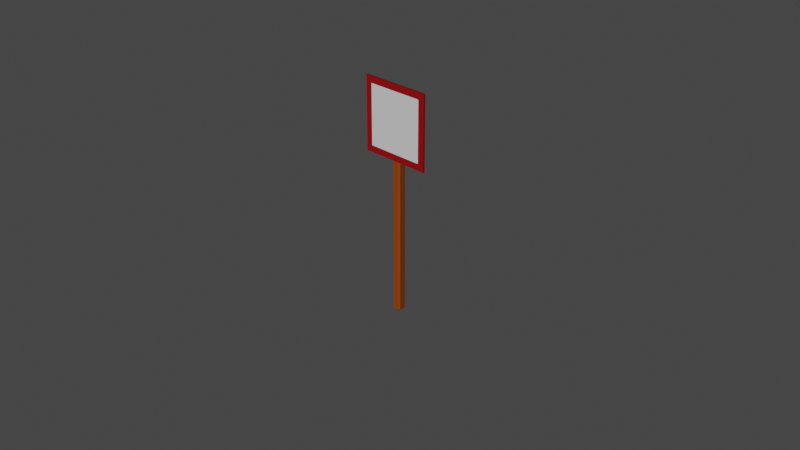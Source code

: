 # Source: znak1.blend  (saved by Blender 2.82.7; exported with 4.5.12 LTS)
import bpy
from mathutils import Matrix  # noqa: F401  (used for matrix-valued properties, if any)

bpy.ops.wm.read_factory_settings(use_empty=True)
scene = bpy.context.scene
scene.name = 'Scene'

# ---- collections
col_collection = bpy.data.collections.new('Collection'); scene.collection.children.link(col_collection)

# ---- materials (node trees are filled in below, after node groups)
mat_material_001 = bpy.data.materials.new('Material.001')
mat_material_001.use_transparent_shadow = False
mat_bialy = bpy.data.materials.new('Bialy')
mat_bialy.use_transparent_shadow = False
mat_czerwony = bpy.data.materials.new('czerwony')
mat_czerwony.use_transparent_shadow = False

# ---- material node trees
mat_material_001.use_nodes = True; mat_material_001.node_tree.nodes.clear()
_N = mat_material_001.node_tree.nodes; _L = mat_material_001.node_tree.links
n0 = _N.new('ShaderNodeOutputMaterial'); n0.name = 'Material Output'; n0.location = (300, 300)
n1 = _N.new('ShaderNodeBsdfPrincipled'); n1.name = 'Principled BSDF'; n1.location = (10, 300)
n1.distribution = 'GGX'
n1.subsurface_method = 'BURLEY'
n1.inputs[0].default_value = (0.3185, 0.0592, 0.0, 1.0)
n1.inputs[3].default_value = 1.45
n1.inputs[27].default_value = (0.0, 0.0, 0.0, 1.0)
n1.inputs[28].default_value = 1.0
_L.new(n1.outputs[0], n0.inputs[0])
n0.is_active_output = True
mat_bialy.use_nodes = True; mat_bialy.node_tree.nodes.clear()
_N = mat_bialy.node_tree.nodes; _L = mat_bialy.node_tree.links
n0 = _N.new('ShaderNodeOutputMaterial'); n0.name = 'Material Output'; n0.location = (300, 300)
n1 = _N.new('ShaderNodeBsdfPrincipled'); n1.name = 'Principled BSDF'; n1.location = (10, 300)
n1.distribution = 'GGX'
n1.subsurface_method = 'BURLEY'
n1.inputs[3].default_value = 1.45
n1.inputs[27].default_value = (0.0, 0.0, 0.0, 1.0)
n1.inputs[28].default_value = 1.0
_L.new(n1.outputs[0], n0.inputs[0])
n0.is_active_output = True
mat_czerwony.use_nodes = True; mat_czerwony.node_tree.nodes.clear()
_N = mat_czerwony.node_tree.nodes; _L = mat_czerwony.node_tree.links
n0 = _N.new('ShaderNodeOutputMaterial'); n0.name = 'Material Output'; n0.location = (300, 300)
n1 = _N.new('ShaderNodeBsdfPrincipled'); n1.name = 'Principled BSDF'; n1.location = (10, 300)
n1.distribution = 'GGX'
n1.subsurface_method = 'BURLEY'
n1.inputs[0].default_value = (0.3185, 0.0, 0.001108, 1.0)
n1.inputs[3].default_value = 1.45
n1.inputs[27].default_value = (0.0, 0.0, 0.0, 1.0)
n1.inputs[28].default_value = 1.0
_L.new(n1.outputs[0], n0.inputs[0])
n0.is_active_output = True

# ---- world
world_world = bpy.data.worlds.new('World'); scene.world = world_world
world_world.use_nodes = True; world_world.node_tree.nodes.clear()
_N = world_world.node_tree.nodes; _L = world_world.node_tree.links
n0 = _N.new('ShaderNodeOutputWorld'); n0.name = 'World Output'; n0.location = (300, 300)
n1 = _N.new('ShaderNodeBackground'); n1.name = 'Background'; n1.location = (10, 300)
n1.inputs[0].default_value = (0.05088, 0.05088, 0.05088, 1.0)
_L.new(n1.outputs[0], n0.inputs[0])
n0.is_active_output = True
world_world.color = (0.05088, 0.05088, 0.05088)
world_world.use_sun_shadow = False
world_world.sun_shadow_jitter_overblur = 0.0

# ---- cameras
cam_camera = bpy.data.cameras.new('Camera')
cam_camera.clip_end = 100.0
cam_camera.ortho_scale = 7.314

# ---- lights
light_light = bpy.data.lights.new('Light', 'SUN')
light_light.transmission_factor = 0.0
light_light.angle = 0.1993
light_light.energy = 2.0
light_light.shadow_soft_size = 0.1
light_light.shadow_cascade_max_distance = 1000.0

# ---- meshes
me_cube_001 = bpy.data.meshes.new('Cube.001')
me_cube_001.from_pydata([(-0.03245, -0.03245, -0.05), (-0.03245, -0.05, -0.03245), (-0.05, -0.03245, -0.03245), (-0.03245, -0.05, 2.032), (-0.03245, -0.03245, 2.05), (-0.05, -0.03245, 2.032), (-0.03245, 0.03245, -0.05), (-0.05, 0.03245, -0.03245), (-0.03245, 0.05, -0.03245), (-0.03245, 0.03245, 2.05), (-0.03245, 0.05, 2.032), (-0.05, 0.03245, 2.032), (0.03245, -0.03245, -0.05), (0.05, -0.03245, -0.03245), (0.03245, -0.05, -0.03245), (0.03245, -0.03245, 2.05), (0.03245, -0.05, 2.032), (0.05, -0.03245, 2.032), (0.03245, 0.03245, -0.05), (0.03245, 0.05, -0.03245), (0.05, 0.03245, -0.03245), (0.03245, 0.03245, 2.05), (0.05, 0.03245, 2.032), (0.03245, 0.05, 2.032)], [], [(14, 16, 3, 1), (20, 22, 17, 13), (21, 9, 4, 15), (2, 5, 11, 7), (8, 10, 23, 19), (0, 1, 2), (3, 4, 5), (6, 7, 8), (9, 10, 11), (12, 13, 14), (15, 16, 17), (18, 19, 20), (21, 22, 23), (6, 0, 2, 7), (1, 3, 5, 2), (4, 9, 11, 5), (10, 8, 7, 11), (18, 6, 8, 19), (9, 21, 23, 10), (22, 20, 19, 23), (12, 18, 20, 13), (21, 15, 17, 22), (16, 14, 13, 17), (0, 12, 14, 1), (15, 4, 3, 16), (6, 18, 12, 0)])
_uv = me_cube_001.uv_layers.new(name='UVMap')
_uv.uv.foreach_set('vector', [0.3771, 0.7939, 0.6229, 0.7939, 0.6229, 0.9561, 0.3771, 0.9561, 0.3771, 0.5439, 0.6229, 0.5439, 0.6229, 0.7061, 0.3771, 0.7061, 0.6689, 0.5439, 0.8311, 0.5439, 0.8311, 0.7061, 0.6689, 0.7061, 0.3771, 0.04387, 0.6229, 0.04387, 0.6229, 0.2061, 0.3771, 0.2061, 0.3771, 0.2939, 0.6229, 0.2939, 0.6229, 0.4561, 0.3771, 0.4561, 0.1689, 0.7061, 0.1689, 0.75, 0.125, 0.7061, 0.6229, 0.9561, 0.625, 0.9561, 0.6229, 1.0, 0.1689, 0.5439, 0.125, 0.5439, 0.1689, 0.5, 0.8311, 0.5439, 0.8311, 0.5, 0.875, 0.5439, 0.3311, 0.7061, 0.375, 0.7061, 0.3311, 0.75, 0.6689, 0.7061, 0.6689, 0.75, 0.625, 0.7061, 0.3311, 0.5439, 0.3311, 0.5, 0.375, 0.5439, 0.6689, 0.5439, 0.625, 0.5439, 0.6689, 0.5, 0.1689, 0.5439, 0.1689, 0.7061, 0.125, 0.7061, 0.125, 0.5439, 0.3771, 0.9561, 0.6229, 0.9561, 0.6229, 1.0, 0.3771, 1.0, 0.8311, 0.7061, 0.8311, 0.5439, 0.875, 0.5439, 0.875, 0.7061, 0.6229, 0.2939, 0.3771, 0.2939, 0.3771, 0.2061, 0.6229, 0.2061, 0.3311, 0.5439, 0.1689, 0.5439, 0.1689, 0.5, 0.3311, 0.5, 0.8311, 0.5439, 0.6689, 0.5439, 0.6689, 0.5, 0.8311, 0.5, 0.6229, 0.5439, 0.3771, 0.5439, 0.3771, 0.4561, 0.6229, 0.4561, 0.3311, 0.7061, 0.3311, 0.5439, 0.3771, 0.5439, 0.3771, 0.7061, 0.6689, 0.5439, 0.6689, 0.7061, 0.6229, 0.7061, 0.6229, 0.5439, 0.6229, 0.7939, 0.3771, 0.7939, 0.3771, 0.7061, 0.6229, 0.7061, 0.1689, 0.7061, 0.3311, 0.7061, 0.3311, 0.75, 0.1689, 0.75, 0.6689, 0.7061, 0.8311, 0.7061, 0.8311, 0.75, 0.6689, 0.75, 0.1689, 0.5439, 0.3311, 0.5439, 0.3311, 0.7061, 0.1689, 0.7061])
me_cube_001.materials.append(mat_material_001)
me_cube_001.use_remesh_fix_poles = True
me_cube_001.use_remesh_preserve_attributes = False
me_cube_001.use_mirror_vertex_groups = False
me_cube_001.update()
me_cube_002 = bpy.data.meshes.new('Cube.002')
me_cube_002.from_pydata([(-0.4, -0.062, 1.65), (0.4, -0.062, 1.65), (-0.4, -0.062, 2.45), (0.4, -0.062, 2.45), (-0.3273, -0.062, 2.377), (-0.3273, -0.062, 1.723), (0.3273, -0.062, 1.723), (0.3273, -0.062, 2.377), (-0.4, -0.042, 1.65), (0.4, -0.042, 1.65), (-0.4, -0.042, 2.45), (0.4, -0.042, 2.45)], [], [(5, 6, 7, 4), (5, 4, 2, 0), (6, 5, 0, 1), (7, 6, 1, 3), (4, 7, 3, 2), (8, 10, 11, 9), (0, 2, 10, 8), (1, 0, 8, 9), (3, 1, 9, 11), (2, 3, 11, 10)])
me_cube_002.polygons.foreach_set('material_index', [0, 1, 1, 1, 1, 0, 1, 1, 1, 1])
_uv = me_cube_002.uv_layers.new(name='UVMap')
_uv.uv.foreach_set('vector', [0.09086, 0.09086, 0.9091, 0.09086, 0.9091, 0.9091, 0.09086, 0.9091, 0.09086, 0.09086, 0.09086, 0.9091, 0.0, 1.0, 0.0, 0.0, 0.9091, 0.09086, 0.09086, 0.09086, 0.0, 0.0, 1.0, 0.0, 0.9091, 0.9091, 0.9091, 0.09086, 1.0, 0.0, 1.0, 1.0, 0.09086, 0.9091, 0.9091, 0.9091, 1.0, 1.0, 0.0, 1.0, 0.0, 0.0, 0.0, 1.0, 1.0, 1.0, 1.0, 0.0, 0.0, 0.0, 0.0, 1.0, 0.0, 1.0, 0.0, 0.0, 1.0, 0.0, 0.0, 0.0, 0.0, 0.0, 1.0, 0.0, 1.0, 1.0, 1.0, 0.0, 1.0, 0.0, 1.0, 1.0, 0.0, 1.0, 1.0, 1.0, 1.0, 1.0, 0.0, 1.0])
me_cube_002.materials.append(mat_bialy)
me_cube_002.materials.append(mat_czerwony)
me_cube_002.use_remesh_fix_poles = True
me_cube_002.use_remesh_preserve_attributes = False
me_cube_002.use_mirror_vertex_groups = False
me_cube_002.update()

# ---- objects
ob_light = bpy.data.objects.new('Light', light_light)
ob_camera = bpy.data.objects.new('Camera', cam_camera)
ob_cube = bpy.data.objects.new('Cube', me_cube_001)
ob_cube_001 = bpy.data.objects.new('Cube.001', me_cube_002)

# ---- transforms, parenting, visibility, modifiers, constraints
ob_light.location = (4.076, 1.005, 5.904)
ob_light.rotation_euler = (0.9244, -0.8664, 0.9619)
ob_light.lock_rotations_4d = False
ob_light.empty_display_type = 'ARROWS'
ob_light.color = (0.0, 0.0, 0.0, 0.0)
ob_light.lineart.crease_threshold = 0.0
ob_camera.location = (7.359, -6.926, 5.958)
ob_camera.rotation_euler = (1.109, 0.0, 0.8149)
ob_camera.lock_rotations_4d = False
ob_camera.empty_display_type = 'ARROWS'
ob_camera.color = (0.0, 0.0, 0.0, 0.0)
ob_camera.display_type = 'WIRE'
ob_camera.lineart.crease_threshold = 0.0
ob_cube.location = (0.0, 0.0, 0.0)
ob_cube.lineart.crease_threshold = 0.0
ob_cube_001.location = (0.0, 0.0, 0.0)
ob_cube_001.lineart.crease_threshold = 0.0

# ---- collection membership
col_collection.objects.link(ob_light)
col_collection.objects.link(ob_camera)
col_collection.objects.link(ob_cube)
col_collection.objects.link(ob_cube_001)

# ---- scene / render settings (as saved in the file)
scene.camera = ob_camera
scene.frame_start = 1; scene.frame_end = 250; scene.frame_set(1)
scene.render.engine = 'BLENDER_EEVEE_NEXT'
scene.cycles.use_denoising = False
scene.cycles.samples = 128
scene.cycles.sampling_pattern = 'TABULATED_SOBOL'
scene.cycles.use_adaptive_sampling = False
scene.cycles.use_light_tree = False
scene.view_settings.view_transform = 'Filmic'
bpy.context.view_layer.update()
